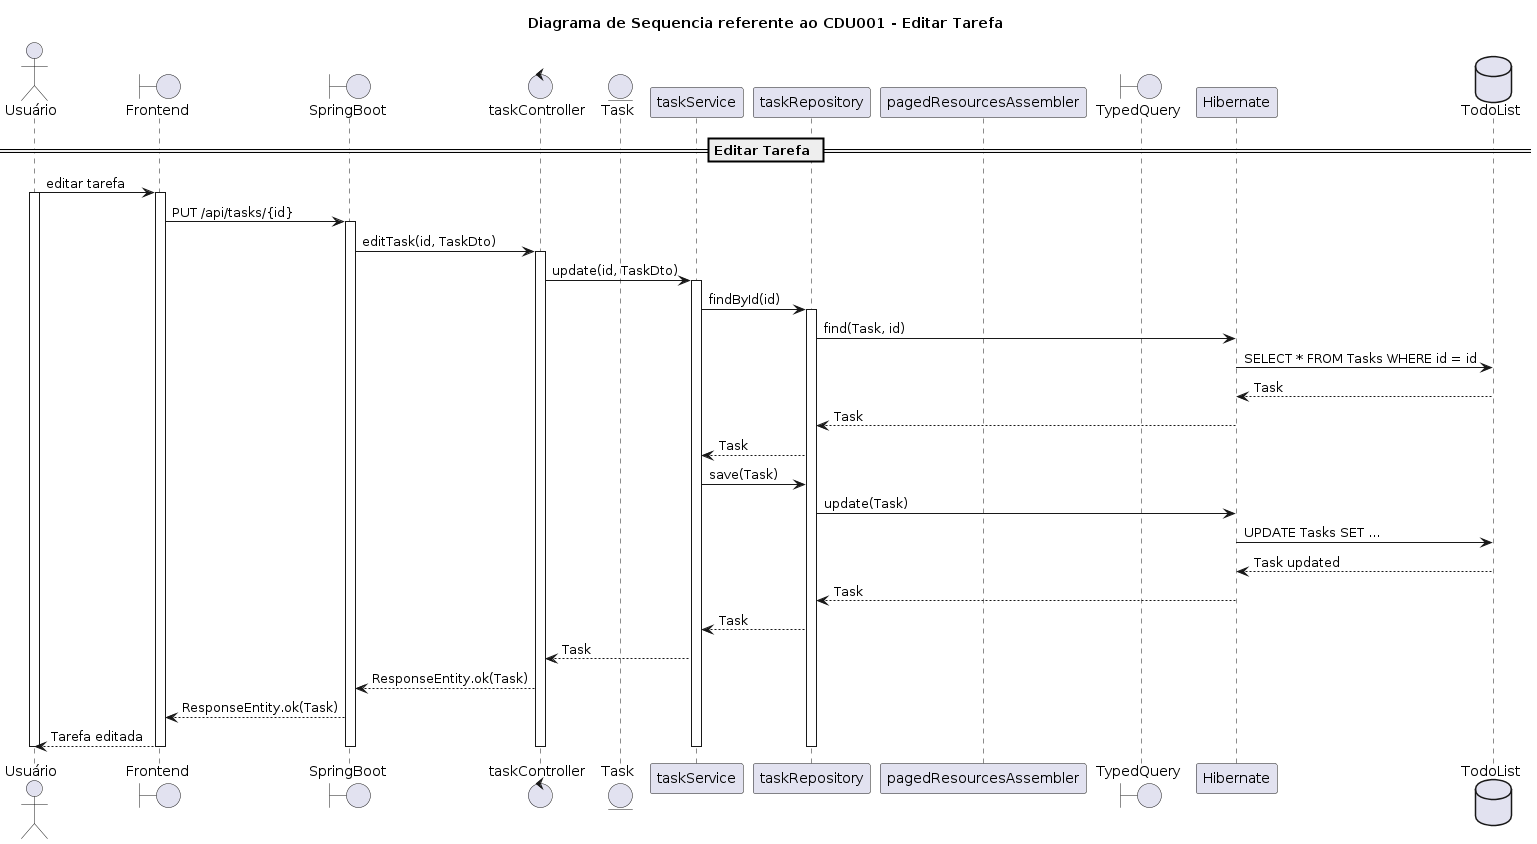

The diagram above was rendered by PlantUML. Its source (embedded in the PNG):
@startuml
title Diagrama de Sequencia referente ao CDU001 - Editar Tarefa
actor Usuário
boundary Frontend
boundary SpringBoot
control taskController
entity Task
participant taskService
participant taskRepository
participant pagedResourcesAssembler
boundary TypedQuery
participant Hibernate
database TodoList

== Editar Tarefa ==
Usuário -> Frontend: editar tarefa
activate Usuário
activate Frontend
Frontend -> SpringBoot: PUT /api/tasks/{id}
activate SpringBoot
SpringBoot -> taskController: editTask(id, TaskDto)
activate taskController
taskController -> taskService: update(id, TaskDto)
activate taskService
taskService -> taskRepository: findById(id)
activate taskRepository
taskRepository -> Hibernate: find(Task, id)
Hibernate -> TodoList: SELECT * FROM Tasks WHERE id = id
TodoList --> Hibernate: Task
Hibernate --> taskRepository: Task
taskRepository --> taskService: Task
taskService -> taskRepository: save(Task)
taskRepository -> Hibernate: update(Task)
Hibernate -> TodoList: UPDATE Tasks SET ...
TodoList --> Hibernate: Task updated
Hibernate --> taskRepository: Task
taskRepository --> taskService: Task
taskService --> taskController: Task
taskController --> SpringBoot: ResponseEntity.ok(Task)
SpringBoot --> Frontend: ResponseEntity.ok(Task)
Frontend --> Usuário: Tarefa editada
deactivate taskRepository
deactivate taskService
deactivate taskController
deactivate SpringBoot
deactivate Frontend
deactivate Usuário
@enduml